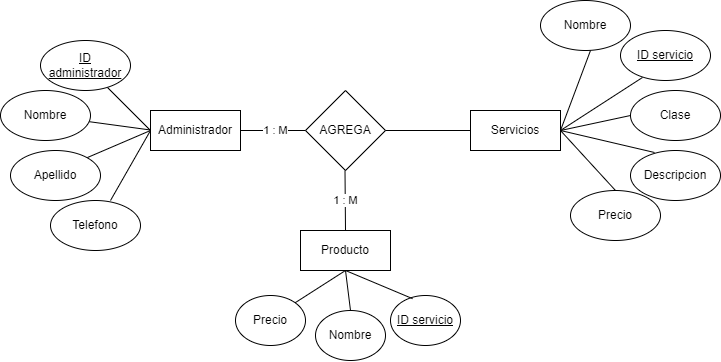

The diagram above was exported from draw.io. Its source (the exported page's mxGraphModel, read from the mxfile embedded in the PNG):
<mxGraphModel dx="989" dy="486" grid="1" gridSize="10" guides="1" tooltips="1" connect="1" arrows="1" fold="1" page="1" pageScale="1" pageWidth="827" pageHeight="1169" math="0" shadow="0">
  <root>
    <mxCell id="0" />
    <mxCell id="1" parent="0" />
    <mxCell id="qCb6kp69SjvQymFRw8Fb-1" value="Administrador" style="rounded=0;whiteSpace=wrap;html=1;" vertex="1" parent="1">
      <mxGeometry x="200" y="350" width="90" height="40" as="geometry" />
    </mxCell>
    <mxCell id="qCb6kp69SjvQymFRw8Fb-2" value="" style="endArrow=none;html=1;rounded=0;exitX=0;exitY=0.5;exitDx=0;exitDy=0;" edge="1" parent="1" source="qCb6kp69SjvQymFRw8Fb-1" target="qCb6kp69SjvQymFRw8Fb-3">
      <mxGeometry width="50" height="50" relative="1" as="geometry">
        <mxPoint x="60" y="360" as="sourcePoint" />
        <mxPoint x="150" y="320" as="targetPoint" />
      </mxGeometry>
    </mxCell>
    <mxCell id="qCb6kp69SjvQymFRw8Fb-3" value="&lt;u&gt;ID administrador&lt;/u&gt;" style="ellipse;whiteSpace=wrap;html=1;" vertex="1" parent="1">
      <mxGeometry x="90" y="280" width="90" height="50" as="geometry" />
    </mxCell>
    <mxCell id="qCb6kp69SjvQymFRw8Fb-4" value="" style="endArrow=none;html=1;rounded=0;exitX=0;exitY=0;exitDx=0;exitDy=0;" edge="1" parent="1">
      <mxGeometry width="50" height="50" relative="1" as="geometry">
        <mxPoint x="200" y="369.5" as="sourcePoint" />
        <mxPoint x="130" y="360" as="targetPoint" />
      </mxGeometry>
    </mxCell>
    <mxCell id="qCb6kp69SjvQymFRw8Fb-5" value="Nombre" style="ellipse;whiteSpace=wrap;html=1;" vertex="1" parent="1">
      <mxGeometry x="50" y="330" width="90" height="50" as="geometry" />
    </mxCell>
    <mxCell id="qCb6kp69SjvQymFRw8Fb-6" value="" style="endArrow=none;html=1;rounded=0;exitX=0;exitY=0.5;exitDx=0;exitDy=0;" edge="1" parent="1" source="qCb6kp69SjvQymFRw8Fb-1">
      <mxGeometry width="50" height="50" relative="1" as="geometry">
        <mxPoint x="200" y="409.5" as="sourcePoint" />
        <mxPoint x="130" y="400" as="targetPoint" />
      </mxGeometry>
    </mxCell>
    <mxCell id="qCb6kp69SjvQymFRw8Fb-7" value="Apellido" style="ellipse;whiteSpace=wrap;html=1;" vertex="1" parent="1">
      <mxGeometry x="60" y="390" width="90" height="50" as="geometry" />
    </mxCell>
    <mxCell id="qCb6kp69SjvQymFRw8Fb-8" value="" style="endArrow=none;html=1;rounded=0;exitX=0;exitY=0.5;exitDx=0;exitDy=0;" edge="1" parent="1">
      <mxGeometry width="50" height="50" relative="1" as="geometry">
        <mxPoint x="200" y="370" as="sourcePoint" />
        <mxPoint x="160" y="440" as="targetPoint" />
      </mxGeometry>
    </mxCell>
    <mxCell id="qCb6kp69SjvQymFRw8Fb-9" value="Telefono" style="ellipse;whiteSpace=wrap;html=1;" vertex="1" parent="1">
      <mxGeometry x="100" y="440" width="90" height="50" as="geometry" />
    </mxCell>
    <mxCell id="qCb6kp69SjvQymFRw8Fb-10" value="1 : M" style="endArrow=none;html=1;rounded=0;" edge="1" parent="1">
      <mxGeometry width="50" height="50" relative="1" as="geometry">
        <mxPoint x="360" y="370" as="sourcePoint" />
        <mxPoint x="290" y="370" as="targetPoint" />
        <Array as="points">
          <mxPoint x="320" y="370" />
        </Array>
      </mxGeometry>
    </mxCell>
    <mxCell id="qCb6kp69SjvQymFRw8Fb-11" value="AGREGA" style="rhombus;whiteSpace=wrap;html=1;" vertex="1" parent="1">
      <mxGeometry x="355" y="330" width="80" height="80" as="geometry" />
    </mxCell>
    <mxCell id="p1kRdJX2A-8VutkG2jfq-1" value="Servicios" style="rounded=0;whiteSpace=wrap;html=1;" vertex="1" parent="1">
      <mxGeometry x="520" y="350" width="90" height="40" as="geometry" />
    </mxCell>
    <mxCell id="p1kRdJX2A-8VutkG2jfq-2" value="&lt;u&gt;ID servicio&lt;/u&gt;" style="ellipse;whiteSpace=wrap;html=1;" vertex="1" parent="1">
      <mxGeometry x="670" y="270" width="90" height="50" as="geometry" />
    </mxCell>
    <mxCell id="p1kRdJX2A-8VutkG2jfq-3" value="Clase" style="ellipse;whiteSpace=wrap;html=1;" vertex="1" parent="1">
      <mxGeometry x="680" y="330" width="90" height="50" as="geometry" />
    </mxCell>
    <mxCell id="p1kRdJX2A-8VutkG2jfq-4" value="Descripcion" style="ellipse;whiteSpace=wrap;html=1;" vertex="1" parent="1">
      <mxGeometry x="680" y="390" width="90" height="50" as="geometry" />
    </mxCell>
    <mxCell id="p1kRdJX2A-8VutkG2jfq-5" value="" style="endArrow=none;html=1;rounded=0;entryX=0.244;entryY=0.94;entryDx=0;entryDy=0;entryPerimeter=0;" edge="1" parent="1" target="p1kRdJX2A-8VutkG2jfq-2">
      <mxGeometry width="50" height="50" relative="1" as="geometry">
        <mxPoint x="610" y="370" as="sourcePoint" />
        <mxPoint x="650" y="330" as="targetPoint" />
      </mxGeometry>
    </mxCell>
    <mxCell id="p1kRdJX2A-8VutkG2jfq-6" value="" style="endArrow=none;html=1;rounded=0;entryX=0;entryY=0.5;entryDx=0;entryDy=0;" edge="1" parent="1" target="p1kRdJX2A-8VutkG2jfq-3">
      <mxGeometry width="50" height="50" relative="1" as="geometry">
        <mxPoint x="610" y="370" as="sourcePoint" />
        <mxPoint x="660" y="340" as="targetPoint" />
      </mxGeometry>
    </mxCell>
    <mxCell id="p1kRdJX2A-8VutkG2jfq-7" value="" style="endArrow=none;html=1;rounded=0;entryX=0.267;entryY=0.04;entryDx=0;entryDy=0;exitX=1;exitY=0.5;exitDx=0;exitDy=0;entryPerimeter=0;" edge="1" parent="1" source="p1kRdJX2A-8VutkG2jfq-1" target="p1kRdJX2A-8VutkG2jfq-4">
      <mxGeometry width="50" height="50" relative="1" as="geometry">
        <mxPoint x="620" y="380" as="sourcePoint" />
        <mxPoint x="680" y="380" as="targetPoint" />
      </mxGeometry>
    </mxCell>
    <mxCell id="p1kRdJX2A-8VutkG2jfq-8" value="Precio" style="ellipse;whiteSpace=wrap;html=1;" vertex="1" parent="1">
      <mxGeometry x="620" y="430" width="90" height="50" as="geometry" />
    </mxCell>
    <mxCell id="p1kRdJX2A-8VutkG2jfq-9" value="" style="endArrow=none;html=1;rounded=0;exitX=1;exitY=0.5;exitDx=0;exitDy=0;entryX=0.5;entryY=0;entryDx=0;entryDy=0;" edge="1" parent="1" source="p1kRdJX2A-8VutkG2jfq-1" target="p1kRdJX2A-8VutkG2jfq-8">
      <mxGeometry width="50" height="50" relative="1" as="geometry">
        <mxPoint x="620" y="380" as="sourcePoint" />
        <mxPoint x="660" y="340" as="targetPoint" />
      </mxGeometry>
    </mxCell>
    <mxCell id="p1kRdJX2A-8VutkG2jfq-10" value="Nombre" style="ellipse;whiteSpace=wrap;html=1;" vertex="1" parent="1">
      <mxGeometry x="590" y="240" width="90" height="50" as="geometry" />
    </mxCell>
    <mxCell id="p1kRdJX2A-8VutkG2jfq-11" value="" style="endArrow=none;html=1;rounded=0;entryX=0.244;entryY=0.94;entryDx=0;entryDy=0;entryPerimeter=0;" edge="1" parent="1">
      <mxGeometry width="50" height="50" relative="1" as="geometry">
        <mxPoint x="610" y="370" as="sourcePoint" />
        <mxPoint x="640" y="290" as="targetPoint" />
      </mxGeometry>
    </mxCell>
    <mxCell id="p1kRdJX2A-8VutkG2jfq-15" value="" style="endArrow=none;html=1;rounded=0;entryX=0;entryY=0.5;entryDx=0;entryDy=0;exitX=1;exitY=0.5;exitDx=0;exitDy=0;" edge="1" parent="1" source="qCb6kp69SjvQymFRw8Fb-11" target="p1kRdJX2A-8VutkG2jfq-1">
      <mxGeometry width="50" height="50" relative="1" as="geometry">
        <mxPoint x="440" y="370" as="sourcePoint" />
        <mxPoint x="490" y="320" as="targetPoint" />
      </mxGeometry>
    </mxCell>
    <mxCell id="x3xqCBYdouBe_B0EyefW-1" value="Producto" style="rounded=0;whiteSpace=wrap;html=1;" vertex="1" parent="1">
      <mxGeometry x="350" y="470" width="90" height="40" as="geometry" />
    </mxCell>
    <mxCell id="x3xqCBYdouBe_B0EyefW-2" value="1 : M" style="endArrow=none;html=1;rounded=0;exitX=0.5;exitY=1;exitDx=0;exitDy=0;entryX=0.5;entryY=0;entryDx=0;entryDy=0;entryPerimeter=0;" edge="1" parent="1" target="x3xqCBYdouBe_B0EyefW-1">
      <mxGeometry width="50" height="50" relative="1" as="geometry">
        <mxPoint x="394.5" y="410" as="sourcePoint" />
        <mxPoint x="395" y="460" as="targetPoint" />
      </mxGeometry>
    </mxCell>
    <mxCell id="x3xqCBYdouBe_B0EyefW-3" value="Precio" style="ellipse;whiteSpace=wrap;html=1;" vertex="1" parent="1">
      <mxGeometry x="285" y="535" width="70" height="50" as="geometry" />
    </mxCell>
    <mxCell id="x3xqCBYdouBe_B0EyefW-4" value="&lt;u&gt;ID servicio&lt;/u&gt;" style="ellipse;whiteSpace=wrap;html=1;" vertex="1" parent="1">
      <mxGeometry x="440" y="535" width="70" height="50" as="geometry" />
    </mxCell>
    <mxCell id="x3xqCBYdouBe_B0EyefW-5" value="Nombre" style="ellipse;whiteSpace=wrap;html=1;" vertex="1" parent="1">
      <mxGeometry x="365" y="550" width="70" height="50" as="geometry" />
    </mxCell>
    <mxCell id="x3xqCBYdouBe_B0EyefW-6" value="" style="endArrow=none;html=1;rounded=0;entryX=0.5;entryY=1;entryDx=0;entryDy=0;exitX=1;exitY=0;exitDx=0;exitDy=0;" edge="1" parent="1" source="x3xqCBYdouBe_B0EyefW-3" target="x3xqCBYdouBe_B0EyefW-1">
      <mxGeometry width="50" height="50" relative="1" as="geometry">
        <mxPoint x="327" y="631.5" as="sourcePoint" />
        <mxPoint x="409" y="578.5" as="targetPoint" />
      </mxGeometry>
    </mxCell>
    <mxCell id="x3xqCBYdouBe_B0EyefW-7" value="" style="endArrow=none;html=1;rounded=0;entryX=0.5;entryY=1;entryDx=0;entryDy=0;exitX=0.5;exitY=0;exitDx=0;exitDy=0;" edge="1" parent="1" source="x3xqCBYdouBe_B0EyefW-5" target="x3xqCBYdouBe_B0EyefW-1">
      <mxGeometry width="50" height="50" relative="1" as="geometry">
        <mxPoint x="374" y="573" as="sourcePoint" />
        <mxPoint x="414" y="580.0000000000001" as="targetPoint" />
      </mxGeometry>
    </mxCell>
    <mxCell id="x3xqCBYdouBe_B0EyefW-8" value="" style="endArrow=none;html=1;rounded=0;exitX=0.315;exitY=0.063;exitDx=0;exitDy=0;exitPerimeter=0;" edge="1" parent="1" source="x3xqCBYdouBe_B0EyefW-4">
      <mxGeometry width="50" height="50" relative="1" as="geometry">
        <mxPoint x="354" y="640" as="sourcePoint" />
        <mxPoint x="395" y="510" as="targetPoint" />
      </mxGeometry>
    </mxCell>
  </root>
</mxGraphModel>